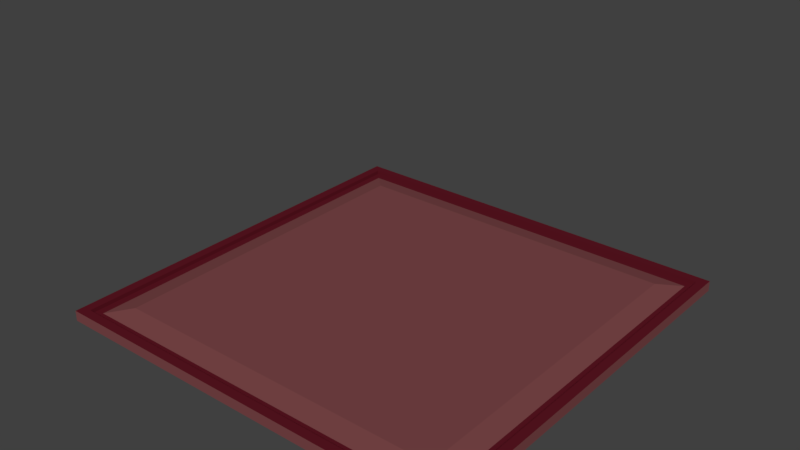 # Source: Tile.blend  (saved by Blender 2.79.0; exported with 4.5.12 LTS)
import bpy
from mathutils import Matrix  # noqa: F401  (used for matrix-valued properties, if any)

bpy.ops.wm.read_factory_settings(use_empty=True)
scene = bpy.context.scene
scene.name = 'Scene'

# ---- collections
col_collection_1 = bpy.data.collections.new('Collection 1'); scene.collection.children.link(col_collection_1)

# ---- materials (node trees are filled in below, after node groups)
mat_stone = bpy.data.materials.new('Stone')
mat_stone.alpha_threshold = 0.0
mat_stone.use_transparent_shadow = False
mat_stone.diffuse_color = (0.2019, 0.06323, 0.06608, 1.0)
mat_stone.roughness = 0.5
mat_stone.line_color = (0.0, 0.0, 0.0, 1.0)
mat_stone_highlight = bpy.data.materials.new('Stone Highlight')
mat_stone_highlight.alpha_threshold = 0.0
mat_stone_highlight.use_transparent_shadow = False
mat_stone_highlight.diffuse_color = (0.1107, 0.008291, 0.01642, 1.0)
mat_stone_highlight.roughness = 0.5

# ---- material node trees

# ---- world
world_world = bpy.data.worlds.new('World'); scene.world = world_world
world_world.color = (0.05088, 0.05088, 0.05088)
world_world.use_sun_shadow = False
world_world.sun_shadow_jitter_overblur = 0.0
world_world.cycles.sampling_method = 'MANUAL'

# ---- meshes
me_cube_001 = bpy.data.meshes.new('Cube.001')
me_cube_001.from_pydata([(1.0, 1.0, -1.0), (1.0, -1.0, -1.0), (-1.0, -1.0, -1.0), (-1.0, 1.0, -1.0), (0.8188, 0.8188, 1.0), (0.8188, -0.8188, 1.0), (-0.8188, -0.8188, 1.0), (-0.8188, 0.8188, 1.0), (1.0, 1.0, 1.0), (1.0, -1.0, 1.0), (-1.0, 1.0, 1.0), (-1.0, -1.0, 1.0), (0.9549, 0.9549, 1.0), (0.9549, -0.9549, 1.0), (-0.9549, 0.9549, 1.0), (-0.9549, -0.9549, 1.0), (0.9549, 0.9549, 0.2179), (0.9549, -0.9549, 0.2179), (-0.9549, 0.9549, 0.2179), (-0.9549, -0.9549, 0.2179), (0.9181, 0.9181, 0.2179), (0.9181, -0.9181, 0.2179), (-0.9181, 0.9181, 0.2179), (-0.9181, -0.9181, 0.2179), (0.6283, -0.4139, 31.24)], [], [(4, 7, 6, 5), (0, 8, 9, 1), (1, 9, 11, 2), (2, 11, 10, 3), (8, 0, 3, 10), (12, 13, 9, 8), (14, 12, 8, 10), (13, 15, 11, 9), (15, 14, 10, 11), (7, 4, 20, 22), (13, 12, 16, 17), (6, 7, 22, 23), (15, 13, 17, 19), (20, 21, 17, 16), (22, 20, 16, 18), (21, 23, 19, 17), (23, 22, 18, 19), (14, 15, 19, 18), (12, 14, 18, 16), (5, 6, 23, 21), (4, 5, 21, 20)])
me_cube_001.polygons.foreach_set('material_index', [0, 0, 0, 0, 0, 1, 1, 1, 1, 0, 1, 0, 1, 1, 1, 1, 1, 1, 1, 0, 0])
_uv = me_cube_001.uv_layers.new(name='UVMap')
_uv.uv.foreach_set('vector', [0.7783, 0.9709, 0.5681, 0.9709, 0.5681, 0.7607, 0.7783, 0.7607, 0.2881, 0.3393, 0.5677, 0.6126, 0.0002092, 0.5808, 0.2574, 0.3099, 0.2574, 0.3099, 0.0002092, 0.5808, 0.0002091, 0.0002091, 0.2798, 0.2736, 0.2798, 0.2736, 0.0002091, 0.0002091, 0.5677, 0.03204, 0.3105, 0.3029, 0.5677, 0.6126, 0.2881, 0.3393, 0.3105, 0.3029, 0.5677, 0.03204, 0.2511, 0.864, 0.2511, 0.6188, 0.2569, 0.613, 0.2569, 0.8697, 0.005992, 0.864, 0.2511, 0.864, 0.2569, 0.8697, 0.0002095, 0.8697, 0.2511, 0.6188, 0.005992, 0.6188, 0.0002091, 0.6131, 0.2569, 0.613, 0.005992, 0.6188, 0.005992, 0.864, 0.0002095, 0.8697, 0.0002091, 0.6131, 0.687, 0.6391, 0.8289, 0.6597, 0.9568, 0.7603, 0.5882, 0.7602, 0.7013, 0.2674, 0.8613, 0.2889, 0.9998, 0.3952, 0.5985, 0.3952, 0.696, 0.4962, 0.687, 0.6391, 0.5882, 0.7602, 0.5681, 0.3956, 0.7065, 0.1065, 0.7013, 0.2674, 0.5985, 0.3952, 0.5681, 0.0002091, 0.4977, 0.8534, 0.4977, 0.6178, 0.5025, 0.6131, 0.5025, 0.8582, 0.2621, 0.8535, 0.4977, 0.8534, 0.5025, 0.8582, 0.2573, 0.8582, 0.4977, 0.6178, 0.2621, 0.6178, 0.2573, 0.613, 0.5025, 0.6131, 0.2621, 0.6178, 0.2621, 0.8535, 0.2573, 0.8582, 0.2573, 0.613, 0.8666, 0.128, 0.7065, 0.1065, 0.5681, 0.0002091, 0.9694, 0.0002092, 0.8613, 0.2889, 0.8666, 0.128, 0.9694, 0.0002092, 0.9998, 0.3952, 0.8379, 0.5167, 0.696, 0.4962, 0.5681, 0.3956, 0.9367, 0.3956, 0.8289, 0.6597, 0.8379, 0.5167, 0.9367, 0.3956, 0.9568, 0.7603])
me_cube_001.materials.append(mat_stone)
me_cube_001.materials.append(mat_stone_highlight)
me_cube_001.use_remesh_preserve_volume = False
me_cube_001.use_remesh_preserve_attributes = False
me_cube_001.use_mirror_vertex_groups = False
me_cube_001.update()

# ---- objects
ob_tile = bpy.data.objects.new('Tile', me_cube_001)

# ---- transforms, parenting, visibility, modifiers, constraints
ob_tile.location = (0.0, -0.0, -0.05)
ob_tile.scale = (2.0, 2.0, 0.05)
ob_tile.lock_rotations_4d = False
ob_tile.empty_display_type = 'ARROWS'
ob_tile.lineart.crease_threshold = 0.0

# ---- collection membership
col_collection_1.objects.link(ob_tile)

# ---- scene / render settings (as saved in the file)
scene.frame_start = 1; scene.frame_end = 250; scene.frame_set(1)
scene.render.engine = 'BLENDER_EEVEE_NEXT'
scene.render.resolution_percentage = 50
scene.render.dither_intensity = 0.0
scene.cycles.use_denoising = False
scene.cycles.samples = 128
scene.cycles.sampling_pattern = 'TABULATED_SOBOL'
scene.cycles.use_adaptive_sampling = False
scene.cycles.use_light_tree = False
scene.cycles.blur_glossy = 0.0
scene.cycles.sample_clamp_indirect = 0.0
scene.view_settings.view_transform = 'Standard'
bpy.context.view_layer.update()

# ---- added for rendering (the .blend has no active camera and no usable light): camera, sun
cam_auto = bpy.data.cameras.new('AutoCamera')
cam_auto.lens = 50.0
cam_auto.sensor_width = 36.0
cam_auto.clip_end = 1000.0
ob_auto_camera = bpy.data.objects.new('AutoCamera', cam_auto)
scene.collection.objects.link(ob_auto_camera)
ob_auto_camera.location = (5.4422, -6.53064, 5.05972)
ob_auto_camera.rotation_euler = (1.09748, -7.21219e-08, 0.694738)
scene.camera = ob_auto_camera
light_auto_sun = bpy.data.lights.new('AutoSun', 'SUN')
light_auto_sun.energy = 3.0
light_auto_sun.angle = 0.0523599
ob_auto_sun = bpy.data.objects.new('AutoSun', light_auto_sun)
scene.collection.objects.link(ob_auto_sun)
ob_auto_sun.rotation_euler = (0.872665, 0.174533, 0.523599)
bpy.context.view_layer.update()
